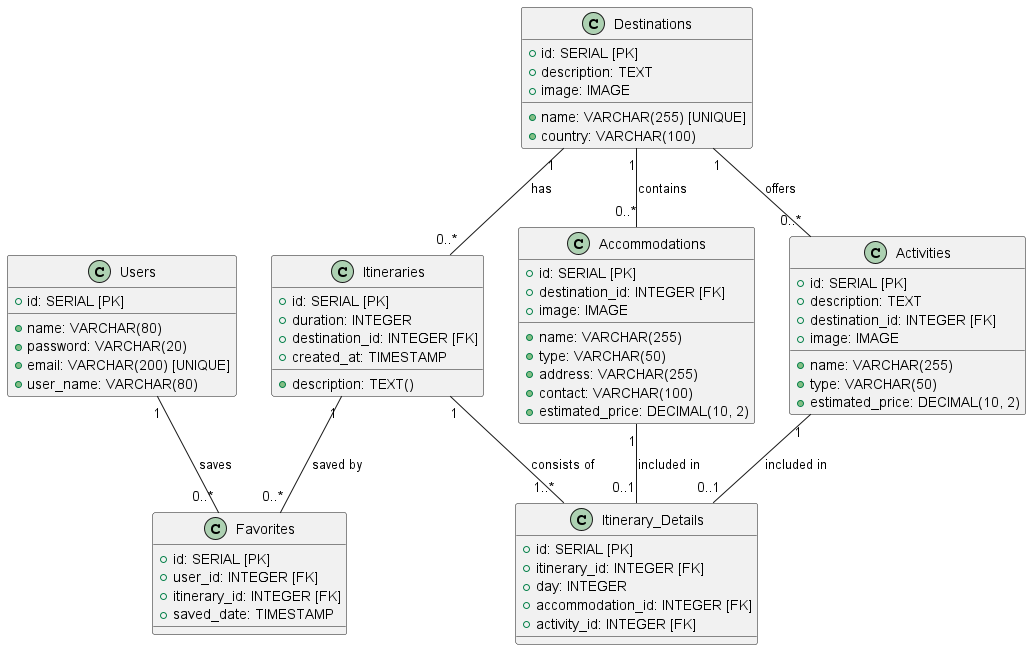

The diagram above was rendered by PlantUML. Its source (embedded in the PNG):
@startuml

' Definition of the entities

class Users {
    +id: SERIAL [PK]
    +name: VARCHAR(80)
    +password: VARCHAR(20)
    +email: VARCHAR(200) [UNIQUE]
    +user_name: VARCHAR(80)
}

class Destinations {
    +id: SERIAL [PK]
    +name: VARCHAR(255) [UNIQUE]
    +description: TEXT
    +country: VARCHAR(100)
    +image: IMAGE
}

class Accommodations {
    +id: SERIAL [PK]
    +name: VARCHAR(255)
    +type: VARCHAR(50)
    +address: VARCHAR(255)
    +contact: VARCHAR(100)
    +estimated_price: DECIMAL(10, 2)
    +destination_id: INTEGER [FK]
    +image: IMAGE
}

class Activities {
    +id: SERIAL [PK]
    +name: VARCHAR(255)
    +type: VARCHAR(50)
    +description: TEXT
    +estimated_price: DECIMAL(10, 2)
    +destination_id: INTEGER [FK]
    +image: IMAGE
}

class Itineraries {
    +id: SERIAL [PK]
    +description: TEXT()
    +duration: INTEGER
    +destination_id: INTEGER [FK]
    +created_at: TIMESTAMP
}

class Itinerary_Details {
    +id: SERIAL [PK]
    +itinerary_id: INTEGER [FK]
    +day: INTEGER
    +accommodation_id: INTEGER [FK]
    +activity_id: INTEGER [FK]
}

class Favorites {
    +id: SERIAL [PK]
    +user_id: INTEGER [FK]
    +itinerary_id: INTEGER [FK]
    +saved_date: TIMESTAMP
}

' Relationships with cardinality

Users "1" -- "0..*" Favorites : saves
Destinations "1" -- "0..*" Accommodations : contains
Destinations "1" -- "0..*" Activities : offers
Destinations "1" -- "0..*" Itineraries : has
Itineraries "1" -- "1..*" Itinerary_Details : consists of
Accommodations "1" -- "0..1" Itinerary_Details : included in
Activities "1" -- "0..1" Itinerary_Details : included in
Itineraries "1" -- "0..*" Favorites : saved by

@enduml